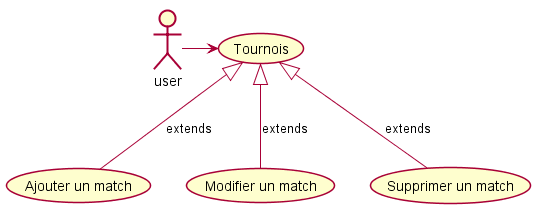

The diagram above was rendered by PlantUML. Its source (embedded in the PNG):
@startuml diagramme de class
hide footbox
skinparam shadowing false
actor user as u 
usecase Tournois as t
usecase "Ajouter un match" as a
usecase "Modifier un match" as m
usecase "Supprimer un match" as s 
u -> t
t <|-- m : extends
t <|-- s : extends
t <|-- a : extends

@enduml